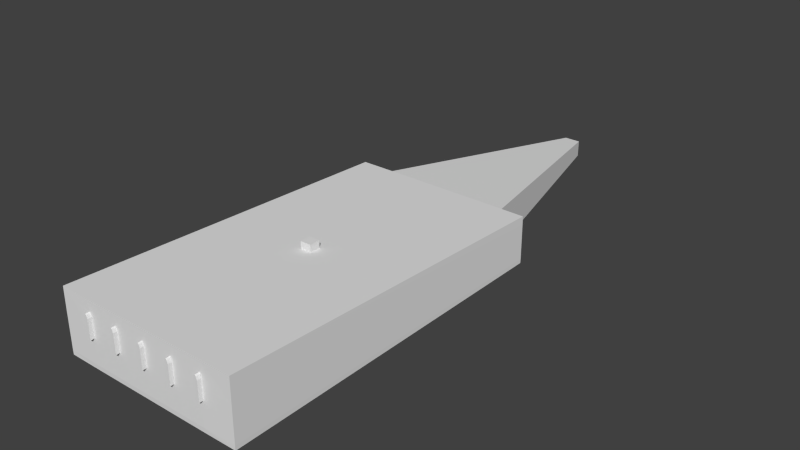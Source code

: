 # Source: room.blend  (saved by Blender 2.74.0; exported with 4.5.12 LTS)
import bpy
from mathutils import Matrix  # noqa: F401  (used for matrix-valued properties, if any)

bpy.ops.wm.read_factory_settings(use_empty=True)
scene = bpy.context.scene
scene.name = 'Scene'

# ---- collections
col_collection_1 = bpy.data.collections.new('Collection 1'); scene.collection.children.link(col_collection_1)

# ---- world
world_world = bpy.data.worlds.new('World'); scene.world = world_world
world_world.color = (0.05088, 0.05088, 0.05088)
world_world.use_sun_shadow = False
world_world.sun_shadow_jitter_overblur = 0.0
world_world.cycles.sampling_method = 'MANUAL'
world_world.cycles.sample_map_resolution = 256

# ---- meshes
me_cube_008 = bpy.data.meshes.new('Cube.008')
me_cube_008.from_pydata([(-1.0, -1.0, 0.0), (-1.0, -1.0, 1.0), (-1.0, 1.0, 0.0), (-1.0, 1.0, 1.0), (1.0, -1.0, 0.0), (1.0, -1.0, 1.0), (1.0, 1.0, 0.0), (1.0, 1.0, 1.0), (-1.1, -1.1, 1.0), (-1.1, 1.1, 1.0), (1.1, 1.1, 1.0), (1.1, -1.1, 1.0), (-1.1, -1.1, 1.1), (-1.1, 1.1, 1.1), (1.1, 1.1, 1.1), (1.1, -1.1, 1.1), (-1.2, -1.2, 1.1), (-1.2, 1.2, 1.1), (1.2, 1.2, 1.1), (1.2, -1.2, 1.1), (-1.2, -1.2, 1.2), (-1.2, 1.2, 1.2), (1.2, 1.2, 1.2), (1.2, -1.2, 1.2), (-1.1, 1.1, 0.0), (-1.1, -1.1, 0.0), (1.1, 1.1, 0.0), (1.1, -1.1, 0.0), (-1.1, 1.1, -0.1), (-1.1, -1.1, -0.1), (1.1, 1.1, -0.1), (1.1, -1.1, -0.1)], [], [(1, 3, 2, 0), (3, 7, 6, 2), (7, 5, 4, 6), (5, 1, 0, 4), (4, 0, 25, 27), (1, 5, 11, 8), (8, 11, 15, 12), (5, 7, 10, 11), (7, 3, 9, 10), (3, 1, 8, 9), (12, 15, 19, 16), (11, 10, 14, 15), (10, 9, 13, 14), (9, 8, 12, 13), (16, 19, 23, 20), (15, 14, 18, 19), (14, 13, 17, 18), (13, 12, 16, 17), (23, 22, 21, 20), (19, 18, 22, 23), (18, 17, 21, 22), (17, 16, 20, 21), (27, 25, 29, 31), (6, 4, 27, 26), (2, 6, 26, 24), (0, 2, 24, 25), (29, 28, 30, 31), (26, 27, 31, 30), (24, 26, 30, 28), (25, 24, 28, 29)])
me_cube_008.use_remesh_preserve_volume = False
me_cube_008.use_remesh_preserve_attributes = False
me_cube_008.use_mirror_vertex_groups = False
me_cube_008.update()
me_cube_007 = bpy.data.meshes.new('Cube.007')
me_cube_007.from_pydata([(-1.0, -1.0, 0.0), (-1.0, -1.0, 0.5), (-1.0, 1.0, 0.0), (-1.0, 1.0, 0.5), (1.0, -1.0, 0.0), (1.0, -1.0, 0.5), (1.0, 1.0, 0.0), (1.0, 1.0, 0.5), (-0.9, -0.9, 0.5), (-0.9, 0.9, 0.5), (0.9, -0.9, 0.5), (0.9, 0.9, 0.5), (-0.9, -0.9, 0.6), (-0.9, 0.9, 0.6), (0.9, 0.9, 0.6), (0.9, -0.9, 0.6), (-0.8, -0.8, 0.6), (-0.8, 0.8, 0.6), (0.8, 0.8, 0.6), (0.8, -0.8, 0.6), (-0.8, -0.8, 0.7), (-0.8, 0.8, 0.7), (0.8, 0.8, 0.7), (0.8, -0.8, 0.7), (-0.7, -0.7, 0.7), (-0.7, 0.7, 0.7), (0.7, 0.7, 0.7), (0.7, -0.7, 0.7), (-0.7, -0.7, 8.0), (-0.7, 0.7, 8.0), (0.7, 0.7, 8.0), (0.7, -0.7, 8.0)], [], [(1, 3, 2, 0), (3, 7, 6, 2), (7, 5, 4, 6), (5, 1, 0, 4), (0, 2, 6, 4), (1, 5, 10, 8), (8, 10, 15, 12), (5, 7, 11, 10), (7, 3, 9, 11), (3, 1, 8, 9), (12, 15, 19, 16), (10, 11, 14, 15), (11, 9, 13, 14), (9, 8, 12, 13), (16, 19, 23, 20), (15, 14, 18, 19), (14, 13, 17, 18), (13, 12, 16, 17), (20, 23, 27, 24), (19, 18, 22, 23), (18, 17, 21, 22), (17, 16, 20, 21), (24, 27, 31, 28), (23, 22, 26, 27), (22, 21, 25, 26), (21, 20, 24, 25), (31, 30, 29, 28), (27, 26, 30, 31), (26, 25, 29, 30), (25, 24, 28, 29)])
me_cube_007.use_remesh_preserve_volume = False
me_cube_007.use_remesh_preserve_attributes = False
me_cube_007.use_mirror_vertex_groups = False
me_cube_007.update()
me_cube_006 = bpy.data.meshes.new('Cube.006')
me_cube_006.from_pydata([(-0.2369, -0.5, -3.01), (-0.2369, -0.5, 0.5), (-0.2369, 0.5, -3.01), (-0.2369, 0.5, 0.5), (0.2369, -0.5, -3.01), (0.2369, -0.5, 0.5), (0.2369, 0.5, -3.01), (0.2369, 0.5, 0.5), (-0.1185, 0.5, 1.053), (0.0, 0.5, 1.251), (0.1185, 0.5, 1.053), (0.1185, 0.5, -3.01), (0.0, 0.5, -3.01), (-0.1185, 0.5, -3.01), (0.1185, -0.5, 1.053), (0.0, -0.5, 1.251), (-0.1185, -0.5, 1.053), (-0.1185, -0.5, -3.01), (0.0, -0.5, -3.01), (0.1185, -0.5, -3.01)], [], [(1, 3, 2, 0), (10, 7, 6, 11), (7, 5, 4, 6), (16, 1, 0, 17), (19, 11, 6, 4), (16, 8, 3, 1), (5, 7, 10, 14), (14, 10, 9, 15), (15, 9, 8, 16), (0, 2, 13, 17), (17, 13, 12, 18), (18, 12, 11, 19), (5, 14, 19, 4), (14, 15, 18, 19), (15, 16, 17, 18), (3, 8, 13, 2), (8, 9, 12, 13), (9, 10, 11, 12)])
me_cube_006.use_remesh_preserve_volume = False
me_cube_006.use_remesh_preserve_attributes = False
me_cube_006.use_mirror_vertex_groups = False
me_cube_006.update()
me_cube_005 = bpy.data.meshes.new('Cube.005')
me_cube_005.from_pydata([(-0.2369, -0.5, -3.01), (-0.2369, -0.5, 0.5), (-0.2369, 0.5, -3.01), (-0.2369, 0.5, 0.5), (0.2369, -0.5, -3.01), (0.2369, -0.5, 0.5), (0.2369, 0.5, -3.01), (0.2369, 0.5, 0.5), (-0.1185, 0.5, 1.053), (0.0, 0.5, 1.251), (0.1185, 0.5, 1.053), (0.1185, 0.5, -3.01), (0.0, 0.5, -3.01), (-0.1185, 0.5, -3.01), (0.1185, -0.5, 1.053), (0.0, -0.5, 1.251), (-0.1185, -0.5, 1.053), (-0.1185, -0.5, -3.01), (0.0, -0.5, -3.01), (0.1185, -0.5, -3.01)], [], [(1, 3, 2, 0), (10, 7, 6, 11), (7, 5, 4, 6), (16, 1, 0, 17), (19, 11, 6, 4), (16, 8, 3, 1), (5, 7, 10, 14), (14, 10, 9, 15), (15, 9, 8, 16), (0, 2, 13, 17), (17, 13, 12, 18), (18, 12, 11, 19), (5, 14, 19, 4), (14, 15, 18, 19), (15, 16, 17, 18), (3, 8, 13, 2), (8, 9, 12, 13), (9, 10, 11, 12)])
me_cube_005.use_remesh_preserve_volume = False
me_cube_005.use_remesh_preserve_attributes = False
me_cube_005.use_mirror_vertex_groups = False
me_cube_005.update()
me_cube_004 = bpy.data.meshes.new('Cube.004')
me_cube_004.from_pydata([(-0.2369, -0.5, -3.01), (-0.2369, -0.5, 0.5), (-0.2369, 0.5, -3.01), (-0.2369, 0.5, 0.5), (0.2369, -0.5, -3.01), (0.2369, -0.5, 0.5), (0.2369, 0.5, -3.01), (0.2369, 0.5, 0.5), (-0.1185, 0.5, 1.053), (0.0, 0.5, 1.251), (0.1185, 0.5, 1.053), (0.1185, 0.5, -3.01), (0.0, 0.5, -3.01), (-0.1185, 0.5, -3.01), (0.1185, -0.5, 1.053), (0.0, -0.5, 1.251), (-0.1185, -0.5, 1.053), (-0.1185, -0.5, -3.01), (0.0, -0.5, -3.01), (0.1185, -0.5, -3.01)], [], [(1, 3, 2, 0), (10, 7, 6, 11), (7, 5, 4, 6), (16, 1, 0, 17), (19, 11, 6, 4), (16, 8, 3, 1), (5, 7, 10, 14), (14, 10, 9, 15), (15, 9, 8, 16), (0, 2, 13, 17), (17, 13, 12, 18), (18, 12, 11, 19), (5, 14, 19, 4), (14, 15, 18, 19), (15, 16, 17, 18), (3, 8, 13, 2), (8, 9, 12, 13), (9, 10, 11, 12)])
me_cube_004.use_remesh_preserve_volume = False
me_cube_004.use_remesh_preserve_attributes = False
me_cube_004.use_mirror_vertex_groups = False
me_cube_004.update()
me_cube_003 = bpy.data.meshes.new('Cube.003')
me_cube_003.from_pydata([(-0.2369, -0.5, -3.01), (-0.2369, -0.5, 0.5), (-0.2369, 0.5, -3.01), (-0.2369, 0.5, 0.5), (0.2369, -0.5, -3.01), (0.2369, -0.5, 0.5), (0.2369, 0.5, -3.01), (0.2369, 0.5, 0.5), (-0.1185, 0.5, 1.053), (0.0, 0.5, 1.251), (0.1185, 0.5, 1.053), (0.1185, 0.5, -3.01), (0.0, 0.5, -3.01), (-0.1185, 0.5, -3.01), (0.1185, -0.5, 1.053), (0.0, -0.5, 1.251), (-0.1185, -0.5, 1.053), (-0.1185, -0.5, -3.01), (0.0, -0.5, -3.01), (0.1185, -0.5, -3.01)], [], [(1, 3, 2, 0), (10, 7, 6, 11), (7, 5, 4, 6), (16, 1, 0, 17), (19, 11, 6, 4), (16, 8, 3, 1), (5, 7, 10, 14), (14, 10, 9, 15), (15, 9, 8, 16), (0, 2, 13, 17), (17, 13, 12, 18), (18, 12, 11, 19), (5, 14, 19, 4), (14, 15, 18, 19), (15, 16, 17, 18), (3, 8, 13, 2), (8, 9, 12, 13), (9, 10, 11, 12)])
me_cube_003.use_remesh_preserve_volume = False
me_cube_003.use_remesh_preserve_attributes = False
me_cube_003.use_mirror_vertex_groups = False
me_cube_003.update()
me_cube_002 = bpy.data.meshes.new('Cube.002')
me_cube_002.from_pydata([(-0.2369, -0.5, -3.01), (-0.2369, -0.5, 0.5), (-0.2369, 0.5, -3.01), (-0.2369, 0.5, 0.5), (0.2369, -0.5, -3.01), (0.2369, -0.5, 0.5), (0.2369, 0.5, -3.01), (0.2369, 0.5, 0.5), (-0.1185, 0.5, 1.053), (0.0, 0.5, 1.251), (0.1185, 0.5, 1.053), (0.1185, 0.5, -3.01), (0.0, 0.5, -3.01), (-0.1185, 0.5, -3.01), (0.1185, -0.5, 1.053), (0.0, -0.5, 1.251), (-0.1185, -0.5, 1.053), (-0.1185, -0.5, -3.01), (0.0, -0.5, -3.01), (0.1185, -0.5, -3.01)], [], [(1, 3, 2, 0), (10, 7, 6, 11), (7, 5, 4, 6), (16, 1, 0, 17), (19, 11, 6, 4), (16, 8, 3, 1), (5, 7, 10, 14), (14, 10, 9, 15), (15, 9, 8, 16), (0, 2, 13, 17), (17, 13, 12, 18), (18, 12, 11, 19), (5, 14, 19, 4), (14, 15, 18, 19), (15, 16, 17, 18), (3, 8, 13, 2), (8, 9, 12, 13), (9, 10, 11, 12)])
me_cube_002.use_remesh_preserve_volume = False
me_cube_002.use_remesh_preserve_attributes = False
me_cube_002.use_mirror_vertex_groups = False
me_cube_002.update()
me_cube = bpy.data.meshes.new('Cube')
me_cube.from_pydata([(-9.0, -3.0, 0.0), (-9.0, -3.0, 0.5), (-11.0, 0.0, 0.0), (-11.0, 0.0, 0.5), (9.0, -3.0, 0.0), (9.0, -3.0, 0.5), (11.0, 0.0, 0.0), (11.0, 0.0, 0.5), (-9.0, -3.0, 0.25), (-11.0, 0.0, 0.25), (11.0, 0.0, 0.25), (9.0, -3.0, 0.25), (11.83, -0.5547, 0.25), (11.83, -0.5547, 0.0), (9.832, -3.555, 0.25), (9.832, -3.555, 0.0), (-11.83, -0.5547, 0.25), (-11.83, -0.5547, 0.0), (-9.832, -3.555, 0.0), (-9.832, -3.555, 0.25)], [], [(8, 9, 16, 19), (9, 10, 6, 2), (10, 11, 14, 12), (11, 8, 0, 4), (0, 2, 6, 4), (5, 7, 3, 1), (5, 1, 8, 11), (7, 5, 11, 10), (3, 7, 10, 9), (1, 3, 9, 8), (12, 14, 15, 13), (4, 6, 13, 15), (11, 4, 15, 14), (6, 10, 12, 13), (19, 16, 17, 18), (0, 8, 19, 18), (2, 0, 18, 17), (9, 2, 17, 16)])
me_cube.use_remesh_preserve_volume = False
me_cube.use_remesh_preserve_attributes = False
me_cube.use_mirror_vertex_groups = False
me_cube.update()
me_cube_001 = bpy.data.meshes.new('Cube.001')
me_cube_001.from_pydata([(-12.0, -22.5, 0.0), (-12.0, -22.5, 8.0), (-12.0, 22.5, 0.0), (-12.0, 22.5, 6.0), (12.0, -22.5, 0.0), (12.0, -22.5, 8.0), (12.0, 22.5, 0.0), (12.0, 22.5, 6.0), (-8.0, 22.5, 6.0), (8.0, 22.5, 6.0), (8.0, 22.5, 0.0), (-8.0, 22.5, 0.0), (8.0, -22.5, 8.0), (-8.0, -22.5, 8.0), (-8.0, -22.5, 0.0), (8.0, -22.5, 0.0), (-12.0, -22.5, 0.5), (-12.0, -22.5, 5.0), (-12.0, 22.5, 5.0), (-12.0, 22.5, 0.5), (12.0, 22.5, 5.0), (12.0, 22.5, 0.5), (12.0, -22.5, 5.0), (12.0, -22.5, 0.5), (8.0, -22.5, 0.5), (8.0, -22.5, 5.0), (-8.0, -22.5, 0.5), (-8.0, -22.5, 5.0), (-8.0, 22.5, 0.5), (-8.0, 22.5, 5.0), (8.0, 22.5, 0.5), (8.0, 22.5, 5.0), (-8.0, 23.0, 0.5), (-8.0, 23.0, 5.0), (8.0, 23.0, 0.5), (8.0, 23.0, 5.0), (-8.5, 23.0, 0.5), (-8.5, 23.0, 5.5), (8.5, 23.0, 0.5), (8.5, 23.0, 5.5), (-0.5, 53.0, 0.5), (0.5, 53.0, 0.5), (-1.0, 53.0, 0.5), (-1.0, 53.0, 2.5), (1.0, 53.0, 0.5), (1.0, 53.0, 2.5), (-12.06, -22.56, -0.05773), (-12.06, -22.56, 8.059), (-12.06, 22.56, -0.05773), (-12.06, 22.56, 6.056), (12.06, -22.56, -0.05773), (12.06, -22.56, 8.059), (12.06, 22.56, -0.05773), (12.06, 22.56, 6.056), (-8.0, 22.57, 6.069), (8.0, 22.57, 6.069), (8.0, 22.57, -0.07071), (-8.0, 22.57, -0.07071), (8.0, -22.57, 8.072), (-8.0, -22.57, 8.072), (-8.0, -22.57, -0.07071), (8.0, -22.57, -0.07071), (-12.07, -22.57, 0.5), (-12.07, -22.57, 5.0), (-12.07, 22.57, 5.0), (-12.07, 22.57, 0.5), (12.07, 22.57, 5.0), (12.07, 22.57, 0.5), (12.07, -22.57, 5.0), (12.07, -22.57, 0.5), (8.0, -22.6, 0.5), (8.0, -22.6, 5.0), (-8.0, -22.6, 0.5), (-8.0, -22.6, 5.0), (-8.03, 22.59, 0.4699), (-8.03, 22.59, 5.03), (8.03, 22.59, 0.4699), (8.03, 22.59, 5.03), (-8.03, 22.97, 0.4095), (-8.03, 22.91, 5.03), (8.03, 22.97, 0.4095), (8.03, 22.91, 5.03), (-8.565, 22.95, 0.4434), (-8.564, 22.95, 5.559), (8.565, 22.95, 0.4434), (8.564, 22.95, 5.559), (-0.5, 53.0, 0.4), (0.5, 53.0, 0.4), (-1.063, 53.02, 0.4244), (-1.065, 53.02, 2.572), (1.063, 53.02, 0.4244), (1.065, 53.02, 2.572)], [], [(16, 0, 2, 19), (30, 10, 6, 21), (21, 6, 4, 23), (26, 14, 0, 16), (15, 4, 6, 10), (13, 1, 3, 8), (5, 12, 9, 7), (12, 13, 8, 9), (0, 14, 11, 2), (14, 15, 10, 11), (23, 4, 15, 24), (24, 15, 14, 26), (19, 2, 11, 28), (28, 11, 10, 30), (8, 29, 31, 9), (3, 18, 29, 8), (18, 19, 28, 29), (12, 25, 27, 13), (25, 24, 26, 27), (5, 22, 25, 12), (22, 23, 24, 25), (13, 27, 17, 1), (27, 26, 16, 17), (7, 20, 22, 5), (20, 21, 23, 22), (9, 31, 20, 7), (31, 30, 21, 20), (1, 17, 18, 3), (17, 16, 19, 18), (28, 30, 34, 32), (31, 29, 33, 35), (30, 31, 35, 34), (29, 28, 32, 33), (34, 38, 44, 41), (35, 33, 37, 39), (34, 35, 39, 38), (33, 32, 36, 37), (36, 32, 40, 42), (39, 37, 43, 45), (38, 39, 45, 44), (37, 36, 42, 43), (32, 34, 41, 40), (65, 48, 46, 62), (67, 52, 56, 76), (69, 50, 52, 67), (62, 46, 60, 72), (56, 52, 50, 61), (54, 49, 47, 59), (53, 55, 58, 51), (55, 54, 59, 58), (48, 57, 60, 46), (57, 56, 61, 60), (70, 61, 50, 69), (72, 60, 61, 70), (74, 57, 48, 65), (76, 56, 57, 74), (55, 77, 75, 54), (54, 75, 64, 49), (75, 74, 65, 64), (59, 73, 71, 58), (73, 72, 70, 71), (58, 71, 68, 51), (71, 70, 69, 68), (47, 63, 73, 59), (63, 62, 72, 73), (51, 68, 66, 53), (68, 69, 67, 66), (53, 66, 77, 55), (66, 67, 76, 77), (49, 64, 63, 47), (64, 65, 62, 63), (78, 80, 76, 74), (81, 79, 75, 77), (80, 81, 77, 76), (79, 78, 74, 75), (87, 90, 84, 80), (85, 83, 79, 81), (84, 85, 81, 80), (83, 82, 78, 79), (88, 86, 78, 82), (91, 89, 83, 85), (90, 91, 85, 84), (89, 88, 82, 83), (86, 87, 80, 78), (40, 41, 87, 86), (43, 42, 88, 89), (44, 45, 91, 90), (45, 43, 89, 91), (42, 40, 86, 88), (41, 44, 90, 87)])
me_cube_001.use_remesh_preserve_volume = False
me_cube_001.use_remesh_preserve_attributes = False
me_cube_001.use_mirror_vertex_groups = False
me_cube_001.update()

# ---- objects
ob_cube = bpy.data.objects.new('Cube', me_cube_008)
ob_pillar = bpy.data.objects.new('Pillar', me_cube_007)
ob_window_004 = bpy.data.objects.new('Window.004', me_cube_006)
ob_window_003 = bpy.data.objects.new('Window.003', me_cube_005)
ob_window_002 = bpy.data.objects.new('Window.002', me_cube_004)
ob_window_001 = bpy.data.objects.new('Window.001', me_cube_003)
ob_window = bpy.data.objects.new('Window', me_cube_002)
ob_stage = bpy.data.objects.new('Stage', me_cube)
ob_room = bpy.data.objects.new('Room', me_cube_001)

# ---- transforms, parenting, visibility, modifiers, constraints
ob_cube.location = (0.0, 0.0, 0.0)
ob_cube.scale = (0.25, 0.25, 1.0)
ob_cube.lineart.crease_threshold = 0.0
ob_pillar.location = (0.0, 0.0, 0.0)
ob_pillar.lineart.crease_threshold = 0.0
ob_window_004.location = (0.0, -22.6, 5.8)
ob_window_004.scale = (1.0, 1.0, 0.7041)
ob_window_004.lineart.crease_threshold = 0.0
ob_window_003.location = (-4.0, -22.6, 5.8)
ob_window_003.scale = (1.0, 1.0, 0.7041)
ob_window_003.lineart.crease_threshold = 0.0
ob_window_002.location = (8.0, -22.6, 5.8)
ob_window_002.scale = (1.0, 1.0, 0.7041)
ob_window_002.lineart.crease_threshold = 0.0
ob_window_001.location = (4.0, -22.6, 5.8)
ob_window_001.scale = (1.0, 1.0, 0.7041)
ob_window_001.lineart.crease_threshold = 0.0
ob_window.location = (-8.0, -22.6, 5.8)
ob_window.scale = (1.0, 1.0, 0.7041)
ob_window.lineart.crease_threshold = 0.0
ob_stage.location = (0.0, 22.5, 0.0)
ob_stage.lineart.crease_threshold = 0.0
ob_room.location = (0.0, 0.0, 0.0)
ob_room.lineart.crease_threshold = 0.0

# ---- collection membership
col_collection_1.objects.link(ob_cube)
col_collection_1.objects.link(ob_pillar)
col_collection_1.objects.link(ob_window_004)
col_collection_1.objects.link(ob_window_003)
col_collection_1.objects.link(ob_window_002)
col_collection_1.objects.link(ob_window_001)
col_collection_1.objects.link(ob_window)
col_collection_1.objects.link(ob_stage)
col_collection_1.objects.link(ob_room)

# ---- scene / render settings (as saved in the file)
scene.frame_start = 1; scene.frame_end = 250; scene.frame_set(1)
scene.render.engine = 'BLENDER_EEVEE_NEXT'
scene.render.resolution_percentage = 50
scene.render.dither_intensity = 0.0
scene.cycles.use_denoising = False
scene.cycles.samples = 10
scene.cycles.sampling_pattern = 'TABULATED_SOBOL'
scene.cycles.light_sampling_threshold = 0.0
scene.cycles.use_adaptive_sampling = False
scene.cycles.use_light_tree = False
scene.cycles.blur_glossy = 0.0
scene.cycles.pixel_filter_type = 'GAUSSIAN'
scene.cycles.sample_clamp_indirect = 0.0
scene.view_settings.view_transform = 'Standard'
bpy.context.view_layer.update()

# ---- added for rendering (the .blend has no active camera and no usable light): camera, sun
cam_auto = bpy.data.cameras.new('AutoCamera')
cam_auto.lens = 50.0
cam_auto.sensor_width = 36.0
cam_auto.clip_end = 1303.58
ob_auto_camera = bpy.data.objects.new('AutoCamera', cam_auto)
scene.collection.objects.link(ob_auto_camera)
ob_auto_camera.location = (74.2783, -74.1746, 63.4088)
ob_auto_camera.rotation_euler = (1.09748, -7.21219e-08, 0.694738)
scene.camera = ob_auto_camera
light_auto_sun = bpy.data.lights.new('AutoSun', 'SUN')
light_auto_sun.energy = 3.0
light_auto_sun.angle = 0.0523599
ob_auto_sun = bpy.data.objects.new('AutoSun', light_auto_sun)
scene.collection.objects.link(ob_auto_sun)
ob_auto_sun.rotation_euler = (0.872665, 0.174533, 0.523599)
bpy.context.view_layer.update()
